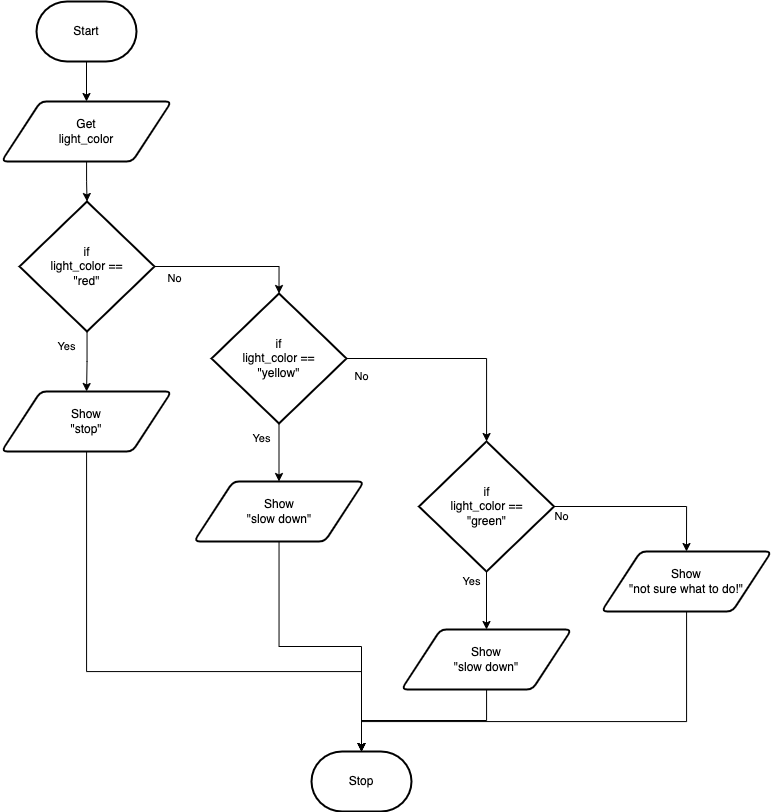

The diagram above was exported from draw.io. Its source (the exported page's mxGraphModel, read from the mxfile embedded in the PNG):
<mxGraphModel dx="1018" dy="805" grid="1" gridSize="10" guides="1" tooltips="1" connect="1" arrows="1" fold="1" page="1" pageScale="1" pageWidth="850" pageHeight="1100" math="0" shadow="0">
  <root>
    <mxCell id="0" />
    <mxCell id="1" parent="0" />
    <mxCell id="59" style="edgeStyle=orthogonalEdgeStyle;html=1;rounded=0;" parent="1" source="57" target="58" edge="1">
      <mxGeometry relative="1" as="geometry" />
    </mxCell>
    <mxCell id="57" value="Start" style="strokeWidth=2;html=1;shape=mxgraph.flowchart.terminator;whiteSpace=wrap;" parent="1" vertex="1">
      <mxGeometry x="375" y="110" width="100" height="60" as="geometry" />
    </mxCell>
    <mxCell id="72" style="edgeStyle=orthogonalEdgeStyle;html=1;rounded=0;" parent="1" source="58" target="70" edge="1">
      <mxGeometry relative="1" as="geometry" />
    </mxCell>
    <mxCell id="58" value="Get&lt;br&gt;light_color" style="shape=parallelogram;html=1;strokeWidth=2;perimeter=parallelogramPerimeter;whiteSpace=wrap;rounded=1;arcSize=12;size=0.23;" parent="1" vertex="1">
      <mxGeometry x="340" y="210" width="170" height="60" as="geometry" />
    </mxCell>
    <mxCell id="68" value="Stop" style="strokeWidth=2;html=1;shape=mxgraph.flowchart.terminator;whiteSpace=wrap;" parent="1" vertex="1">
      <mxGeometry x="650" y="860" width="100" height="60" as="geometry" />
    </mxCell>
    <mxCell id="84" style="edgeStyle=none;html=1;strokeColor=none;rounded=0;" edge="1" parent="1" source="70" target="71">
      <mxGeometry relative="1" as="geometry" />
    </mxCell>
    <mxCell id="85" style="edgeStyle=orthogonalEdgeStyle;rounded=0;html=1;" edge="1" parent="1" source="70" target="71">
      <mxGeometry relative="1" as="geometry" />
    </mxCell>
    <mxCell id="92" style="edgeStyle=orthogonalEdgeStyle;shape=connector;rounded=0;html=1;entryX=0.5;entryY=0;entryDx=0;entryDy=0;entryPerimeter=0;labelBackgroundColor=default;strokeColor=default;fontFamily=Helvetica;fontSize=11;fontColor=default;endArrow=classic;" edge="1" parent="1" source="70" target="86">
      <mxGeometry relative="1" as="geometry" />
    </mxCell>
    <mxCell id="70" value="if&lt;br&gt;light_color ==&lt;br&gt;&quot;red&quot;" style="strokeWidth=2;html=1;shape=mxgraph.flowchart.decision;whiteSpace=wrap;" parent="1" vertex="1">
      <mxGeometry x="358" y="310" width="135" height="130" as="geometry" />
    </mxCell>
    <mxCell id="101" style="edgeStyle=orthogonalEdgeStyle;shape=connector;rounded=0;html=1;labelBackgroundColor=default;strokeColor=default;fontFamily=Helvetica;fontSize=11;fontColor=default;endArrow=classic;" edge="1" parent="1" source="71" target="68">
      <mxGeometry relative="1" as="geometry">
        <Array as="points">
          <mxPoint x="425" y="780" />
          <mxPoint x="700" y="780" />
        </Array>
      </mxGeometry>
    </mxCell>
    <mxCell id="71" value="Show&lt;br&gt;&quot;stop&quot;" style="shape=parallelogram;html=1;strokeWidth=2;perimeter=parallelogramPerimeter;whiteSpace=wrap;rounded=1;arcSize=12;size=0.23;" parent="1" vertex="1">
      <mxGeometry x="340" y="500" width="170" height="60" as="geometry" />
    </mxCell>
    <mxCell id="79" value="Yes" style="text;html=1;align=center;verticalAlign=middle;resizable=0;points=[];autosize=1;strokeColor=none;fillColor=none;fontSize=11;fontFamily=Helvetica;fontColor=default;" parent="1" vertex="1">
      <mxGeometry x="385" y="440" width="40" height="30" as="geometry" />
    </mxCell>
    <mxCell id="80" value="No" style="text;html=1;align=center;verticalAlign=middle;resizable=0;points=[];autosize=1;strokeColor=none;fillColor=none;fontSize=11;fontFamily=Helvetica;fontColor=default;" parent="1" vertex="1">
      <mxGeometry x="493" y="372" width="40" height="30" as="geometry" />
    </mxCell>
    <mxCell id="93" style="edgeStyle=orthogonalEdgeStyle;shape=connector;rounded=0;html=1;labelBackgroundColor=default;strokeColor=default;fontFamily=Helvetica;fontSize=11;fontColor=default;endArrow=classic;" edge="1" parent="1" source="86" target="87">
      <mxGeometry relative="1" as="geometry" />
    </mxCell>
    <mxCell id="95" style="edgeStyle=orthogonalEdgeStyle;shape=connector;rounded=0;html=1;labelBackgroundColor=default;strokeColor=default;fontFamily=Helvetica;fontSize=11;fontColor=default;endArrow=classic;" edge="1" parent="1" source="86" target="88">
      <mxGeometry relative="1" as="geometry" />
    </mxCell>
    <mxCell id="86" value="if&lt;br&gt;light_color ==&lt;br&gt;&quot;yellow&quot;" style="strokeWidth=2;html=1;shape=mxgraph.flowchart.decision;whiteSpace=wrap;" vertex="1" parent="1">
      <mxGeometry x="550" y="402" width="135" height="130" as="geometry" />
    </mxCell>
    <mxCell id="100" style="edgeStyle=orthogonalEdgeStyle;shape=connector;rounded=0;html=1;labelBackgroundColor=default;strokeColor=default;fontFamily=Helvetica;fontSize=11;fontColor=default;endArrow=classic;" edge="1" parent="1" source="87" target="68">
      <mxGeometry relative="1" as="geometry" />
    </mxCell>
    <mxCell id="87" value="Show&lt;br&gt;&quot;slow down&quot;" style="shape=parallelogram;html=1;strokeWidth=2;perimeter=parallelogramPerimeter;whiteSpace=wrap;rounded=1;arcSize=12;size=0.23;" vertex="1" parent="1">
      <mxGeometry x="532.5" y="590" width="170" height="60" as="geometry" />
    </mxCell>
    <mxCell id="96" style="edgeStyle=orthogonalEdgeStyle;shape=connector;rounded=0;html=1;labelBackgroundColor=default;strokeColor=default;fontFamily=Helvetica;fontSize=11;fontColor=default;endArrow=classic;" edge="1" parent="1" source="88" target="89">
      <mxGeometry relative="1" as="geometry" />
    </mxCell>
    <mxCell id="97" style="edgeStyle=orthogonalEdgeStyle;shape=connector;rounded=0;html=1;entryX=0.5;entryY=0;entryDx=0;entryDy=0;labelBackgroundColor=default;strokeColor=default;fontFamily=Helvetica;fontSize=11;fontColor=default;endArrow=classic;" edge="1" parent="1" source="88" target="90">
      <mxGeometry relative="1" as="geometry" />
    </mxCell>
    <mxCell id="88" value="if&lt;br&gt;light_color ==&lt;br&gt;&quot;green&quot;" style="strokeWidth=2;html=1;shape=mxgraph.flowchart.decision;whiteSpace=wrap;" vertex="1" parent="1">
      <mxGeometry x="757.5" y="550" width="135" height="130" as="geometry" />
    </mxCell>
    <mxCell id="98" style="edgeStyle=orthogonalEdgeStyle;shape=connector;rounded=0;html=1;labelBackgroundColor=default;strokeColor=default;fontFamily=Helvetica;fontSize=11;fontColor=default;endArrow=classic;" edge="1" parent="1" source="89" target="68">
      <mxGeometry relative="1" as="geometry" />
    </mxCell>
    <mxCell id="89" value="Show&lt;br&gt;&quot;slow down&quot;" style="shape=parallelogram;html=1;strokeWidth=2;perimeter=parallelogramPerimeter;whiteSpace=wrap;rounded=1;arcSize=12;size=0.23;" vertex="1" parent="1">
      <mxGeometry x="740" y="738" width="170" height="60" as="geometry" />
    </mxCell>
    <mxCell id="99" style="edgeStyle=orthogonalEdgeStyle;shape=connector;rounded=0;html=1;labelBackgroundColor=default;strokeColor=default;fontFamily=Helvetica;fontSize=11;fontColor=default;endArrow=classic;" edge="1" parent="1" source="90" target="68">
      <mxGeometry relative="1" as="geometry">
        <Array as="points">
          <mxPoint x="1025" y="830" />
          <mxPoint x="700" y="830" />
        </Array>
      </mxGeometry>
    </mxCell>
    <mxCell id="90" value="Show&lt;br&gt;&quot;not sure what to do!&quot;" style="shape=parallelogram;html=1;strokeWidth=2;perimeter=parallelogramPerimeter;whiteSpace=wrap;rounded=1;arcSize=12;size=0.23;" vertex="1" parent="1">
      <mxGeometry x="940" y="660" width="170" height="60" as="geometry" />
    </mxCell>
    <mxCell id="102" value="Yes" style="text;html=1;align=center;verticalAlign=middle;resizable=0;points=[];autosize=1;strokeColor=none;fillColor=none;fontSize=11;fontFamily=Helvetica;fontColor=default;" vertex="1" parent="1">
      <mxGeometry x="580" y="532" width="40" height="30" as="geometry" />
    </mxCell>
    <mxCell id="103" value="No" style="text;html=1;align=center;verticalAlign=middle;resizable=0;points=[];autosize=1;strokeColor=none;fillColor=none;fontSize=11;fontFamily=Helvetica;fontColor=default;" vertex="1" parent="1">
      <mxGeometry x="680" y="470" width="40" height="30" as="geometry" />
    </mxCell>
    <mxCell id="104" value="No" style="text;html=1;align=center;verticalAlign=middle;resizable=0;points=[];autosize=1;strokeColor=none;fillColor=none;fontSize=11;fontFamily=Helvetica;fontColor=default;" vertex="1" parent="1">
      <mxGeometry x="880" y="610" width="40" height="30" as="geometry" />
    </mxCell>
    <mxCell id="105" value="Yes" style="text;html=1;align=center;verticalAlign=middle;resizable=0;points=[];autosize=1;strokeColor=none;fillColor=none;fontSize=11;fontFamily=Helvetica;fontColor=default;" vertex="1" parent="1">
      <mxGeometry x="790" y="675" width="40" height="30" as="geometry" />
    </mxCell>
  </root>
</mxGraphModel>